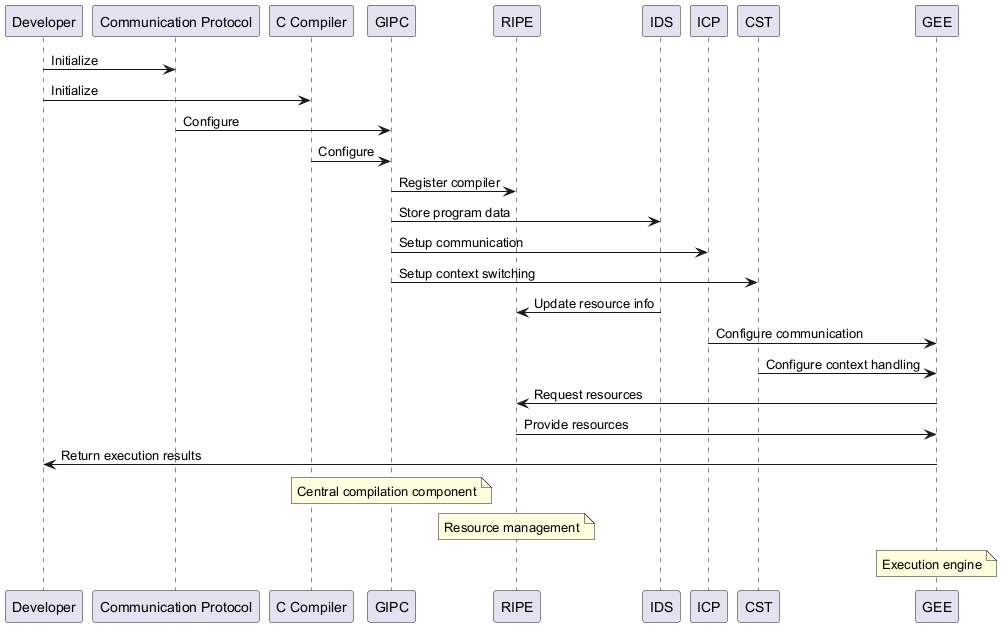

The diagram above was rendered by PlantUML. Its source (embedded in the PNG):
@startuml
participant "Developer" as Dev
participant "Communication Protocol" as CP
participant "C Compiler" as CC
participant "GIPC" as GIPC
participant "RIPE" as RIPE
participant "IDS" as IDS
participant "ICP" as ICP
participant "CST" as CST
participant "GEE" as GEE

Dev -> CP: Initialize
Dev -> CC: Initialize
CP -> GIPC: Configure
CC -> GIPC: Configure
GIPC -> RIPE: Register compiler
GIPC -> IDS: Store program data
GIPC -> ICP: Setup communication
GIPC -> CST: Setup context switching
IDS -> RIPE: Update resource info
ICP -> GEE: Configure communication
CST -> GEE: Configure context handling
GEE -> RIPE: Request resources
RIPE -> GEE: Provide resources
GEE -> Dev: Return execution results

note over GIPC: Central compilation component
note over RIPE: Resource management
note over GEE: Execution engine
@enduml